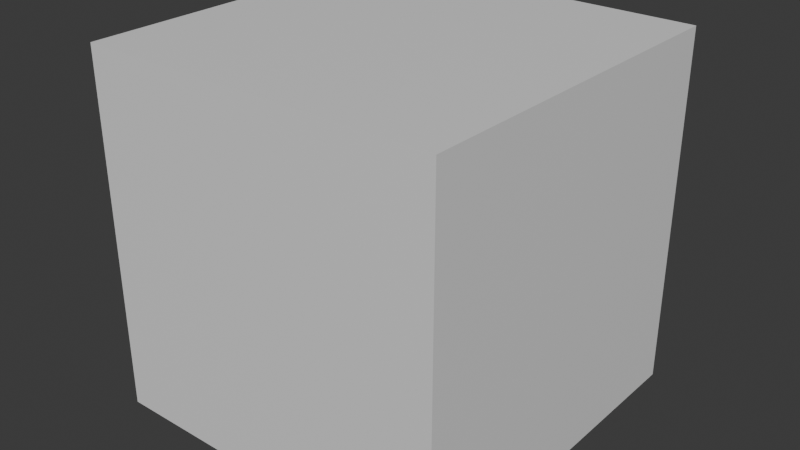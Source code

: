 # Source: InvertedCube.blend  (saved by Blender 5.0.119; exported with 4.5.12 LTS)
import bpy
from mathutils import Matrix  # noqa: F401  (used for matrix-valued properties, if any)

bpy.ops.wm.read_factory_settings(use_empty=True)
scene = bpy.context.scene
scene.name = 'Scene'

# ---- collections
col_collection = bpy.data.collections.new('Collection'); scene.collection.children.link(col_collection)

# ---- materials (node trees are filled in below, after node groups)
mat_material = bpy.data.materials.new('Material')
mat_material.alpha_threshold = 0.0
mat_material.use_backface_culling_lightprobe_volume = False
mat_material.roughness = 0.5
mat_material.line_color = (0.0, 0.0, 0.0, 1.0)

# ---- material node trees
mat_material.use_nodes = True; mat_material.node_tree.nodes.clear()
_N = mat_material.node_tree.nodes; _L = mat_material.node_tree.links
n0 = _N.new('ShaderNodeOutputMaterial'); n0.name = 'Material Output'; n0.location = (200, 100)
n1 = _N.new('ShaderNodeBsdfPrincipled'); n1.name = 'Principled BSDF'; n1.location = (-200, 100)
_L.new(n1.outputs[0], n0.inputs[0])
n0.is_active_output = True

# ---- world
world_world = bpy.data.worlds.new('World'); scene.world = world_world
world_world.use_nodes = True; world_world.node_tree.nodes.clear()
_N = world_world.node_tree.nodes; _L = world_world.node_tree.links
n0 = _N.new('ShaderNodeOutputWorld'); n0.name = 'World Output'; n0.location = (200, 100)
n1 = _N.new('ShaderNodeBackground'); n1.name = 'Background'; n1.location = (-200, 100)
n1.inputs[0].default_value = (0.05088, 0.05088, 0.05088, 1.0)
_L.new(n1.outputs[0], n0.inputs[0])
n0.is_active_output = True
world_world.color = (0.05088, 0.05088, 0.05088)
world_world.sun_shadow_jitter_overblur = 0.0

# ---- meshes
me_invertedcube = bpy.data.meshes.new('InvertedCube')
me_invertedcube.from_pydata([(0.5, 0.5, 0.5), (0.5, 0.5, -0.5), (0.5, -0.5, 0.5), (0.5, -0.5, -0.5), (-0.5, 0.5, 0.5), (-0.5, 0.5, -0.5), (-0.5, -0.5, 0.5), (-0.5, -0.5, -0.5)], [], [(0, 2, 6, 4), (3, 7, 6, 2), (7, 5, 4, 6), (5, 7, 3, 1), (1, 3, 2, 0), (5, 1, 0, 4)])
_uv = me_invertedcube.uv_layers.new(name='UVMap')
_uv.uv.foreach_set('vector', [0.625, 0.5, 0.625, 0.75, 0.875, 0.75, 0.875, 0.5, 0.375, 0.75, 0.375, 1.0, 0.625, 1.0, 0.625, 0.75, 0.375, 0.0, 0.375, 0.25, 0.625, 0.25, 0.625, 0.0, 0.125, 0.5, 0.125, 0.75, 0.375, 0.75, 0.375, 0.5, 0.375, 0.5, 0.375, 0.75, 0.625, 0.75, 0.625, 0.5, 0.375, 0.25, 0.375, 0.5, 0.625, 0.5, 0.625, 0.25])
me_invertedcube.materials.append(mat_material)
me_invertedcube.use_mirror_vertex_groups = False
me_invertedcube.update()

# ---- objects
ob_invertedcube = bpy.data.objects.new('InvertedCube', me_invertedcube)

# ---- transforms, parenting, visibility, modifiers, constraints
ob_invertedcube.location = (0.0, 0.0, 0.0)
ob_invertedcube.lock_rotations_4d = False
ob_invertedcube.empty_display_type = 'ARROWS'
ob_invertedcube.lineart.crease_threshold = 0.0

# ---- collection membership
col_collection.objects.link(ob_invertedcube)

# ---- scene / render settings (as saved in the file)
scene.frame_start = 1; scene.frame_end = 250; scene.frame_set(1)
scene.render.engine = 'BLENDER_EEVEE_NEXT'
scene.render.bake_bias = 0.0
scene.render.bake_samples = 0
scene.cycles.sampling_pattern = 'TABULATED_SOBOL'
scene.eevee.use_volume_custom_range = False
bpy.context.view_layer.update()

# ---- added for rendering (the .blend has no active camera and no usable light): camera, sun
cam_auto = bpy.data.cameras.new('AutoCamera')
cam_auto.lens = 50.0
cam_auto.sensor_width = 36.0
cam_auto.clip_end = 1000.0
ob_auto_camera = bpy.data.objects.new('AutoCamera', cam_auto)
scene.collection.objects.link(ob_auto_camera)
ob_auto_camera.location = (1.60254, -1.92304, 1.28203)
ob_auto_camera.rotation_euler = (1.09748, -7.21219e-08, 0.694738)
scene.camera = ob_auto_camera
light_auto_sun = bpy.data.lights.new('AutoSun', 'SUN')
light_auto_sun.energy = 3.0
light_auto_sun.angle = 0.0523599
ob_auto_sun = bpy.data.objects.new('AutoSun', light_auto_sun)
scene.collection.objects.link(ob_auto_sun)
ob_auto_sun.rotation_euler = (0.872665, 0.174533, 0.523599)
bpy.context.view_layer.update()
